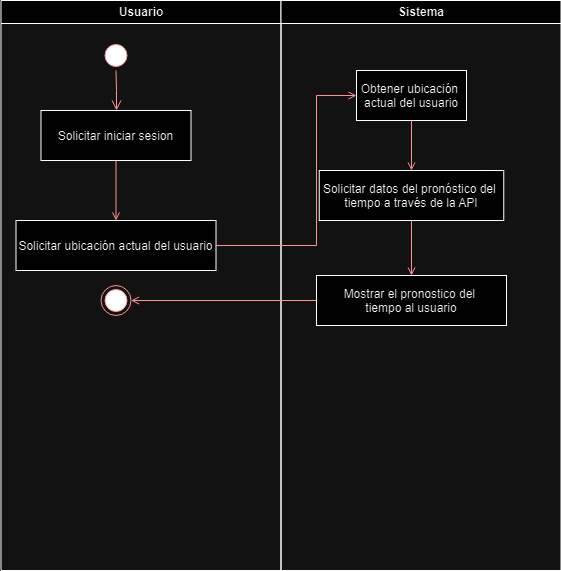

The diagram above was exported from draw.io. Its source (the exported page's mxGraphModel, read from the mxfile embedded in the PNG):
<mxGraphModel dx="1434" dy="792" grid="1" gridSize="10" guides="1" tooltips="1" connect="1" arrows="1" fold="1" page="1" pageScale="1" pageWidth="1169" pageHeight="826" background="none" math="0" shadow="0">
  <root>
    <mxCell id="0" />
    <mxCell id="1" parent="0" />
    <mxCell id="2" value="Usuario" style="swimlane;whiteSpace=wrap" parent="1" vertex="1">
      <mxGeometry x="164.5" y="128" width="280" height="570" as="geometry" />
    </mxCell>
    <mxCell id="5" value="" style="ellipse;shape=startState;fillColor=#000000;strokeColor=#ff0000;" parent="2" vertex="1">
      <mxGeometry x="100" y="40" width="30" height="30" as="geometry" />
    </mxCell>
    <mxCell id="6" value="" style="edgeStyle=elbowEdgeStyle;elbow=horizontal;verticalAlign=bottom;endArrow=open;endSize=8;strokeColor=#FF0000;endFill=1;rounded=0" parent="2" source="5" target="7" edge="1">
      <mxGeometry x="100" y="40" as="geometry">
        <mxPoint x="115" y="110" as="targetPoint" />
      </mxGeometry>
    </mxCell>
    <mxCell id="7" value="Solicitar iniciar sesion" style="" parent="2" vertex="1">
      <mxGeometry x="40" y="110" width="150" height="50" as="geometry" />
    </mxCell>
    <mxCell id="8" value="Solicitar ubicación actual del usuario" style="" parent="2" vertex="1">
      <mxGeometry x="15" y="220" width="200" height="50" as="geometry" />
    </mxCell>
    <mxCell id="9" value="" style="endArrow=open;strokeColor=#FF0000;endFill=1;rounded=0" parent="2" source="7" target="8" edge="1">
      <mxGeometry relative="1" as="geometry" />
    </mxCell>
    <mxCell id="0BsC6vm-CWQRjR1OpwmE-50" value="" style="ellipse;html=1;shape=endState;fillColor=#000000;strokeColor=#ff0000;" parent="2" vertex="1">
      <mxGeometry x="100" y="285" width="30" height="30" as="geometry" />
    </mxCell>
    <mxCell id="3" value="Sistema" style="swimlane;whiteSpace=wrap" parent="1" vertex="1">
      <mxGeometry x="444.5" y="128" width="280" height="570" as="geometry" />
    </mxCell>
    <mxCell id="10" value="Obtener ubicación &#10;actual del usuario" style="" parent="3" vertex="1">
      <mxGeometry x="75.5" y="70" width="110" height="50" as="geometry" />
    </mxCell>
    <mxCell id="0BsC6vm-CWQRjR1OpwmE-44" value="Solicitar datos del pronóstico del &#10;tiempo a través de la API" style="" parent="3" vertex="1">
      <mxGeometry x="38.25" y="170" width="184.5" height="50" as="geometry" />
    </mxCell>
    <mxCell id="0BsC6vm-CWQRjR1OpwmE-43" value="" style="endArrow=open;strokeColor=#FF0000;endFill=1;rounded=0;exitX=0.5;exitY=1;exitDx=0;exitDy=0;entryX=0.5;entryY=0;entryDx=0;entryDy=0;" parent="3" source="10" target="0BsC6vm-CWQRjR1OpwmE-44" edge="1">
      <mxGeometry relative="1" as="geometry">
        <mxPoint x="-155" y="170" as="sourcePoint" />
        <mxPoint x="165.5" y="152" as="targetPoint" />
      </mxGeometry>
    </mxCell>
    <mxCell id="0BsC6vm-CWQRjR1OpwmE-47" value="Mostrar el pronostico del &#10;tiempo al usuario" style="" parent="3" vertex="1">
      <mxGeometry x="35.5" y="275" width="190" height="50" as="geometry" />
    </mxCell>
    <mxCell id="0BsC6vm-CWQRjR1OpwmE-46" value="" style="endArrow=open;strokeColor=#FF0000;endFill=1;rounded=0;exitX=0.5;exitY=1;exitDx=0;exitDy=0;entryX=0.5;entryY=0;entryDx=0;entryDy=0;" parent="3" source="0BsC6vm-CWQRjR1OpwmE-44" target="0BsC6vm-CWQRjR1OpwmE-47" edge="1">
      <mxGeometry relative="1" as="geometry">
        <mxPoint x="141" y="130" as="sourcePoint" />
        <mxPoint x="135.5" y="272" as="targetPoint" />
      </mxGeometry>
    </mxCell>
    <mxCell id="11" value="" style="endArrow=open;strokeColor=#FF0000;endFill=1;rounded=0" parent="1" source="8" target="10" edge="1">
      <mxGeometry relative="1" as="geometry">
        <Array as="points">
          <mxPoint x="480" y="373" />
          <mxPoint x="480" y="223" />
        </Array>
      </mxGeometry>
    </mxCell>
    <mxCell id="0BsC6vm-CWQRjR1OpwmE-51" value="" style="endArrow=open;strokeColor=#FF0000;endFill=1;rounded=0;exitX=0;exitY=0.5;exitDx=0;exitDy=0;entryX=1;entryY=0.5;entryDx=0;entryDy=0;" parent="1" source="0BsC6vm-CWQRjR1OpwmE-47" target="0BsC6vm-CWQRjR1OpwmE-50" edge="1">
      <mxGeometry relative="1" as="geometry">
        <mxPoint x="585.5" y="258" as="sourcePoint" />
        <mxPoint x="585.5" y="308" as="targetPoint" />
      </mxGeometry>
    </mxCell>
  </root>
</mxGraphModel>